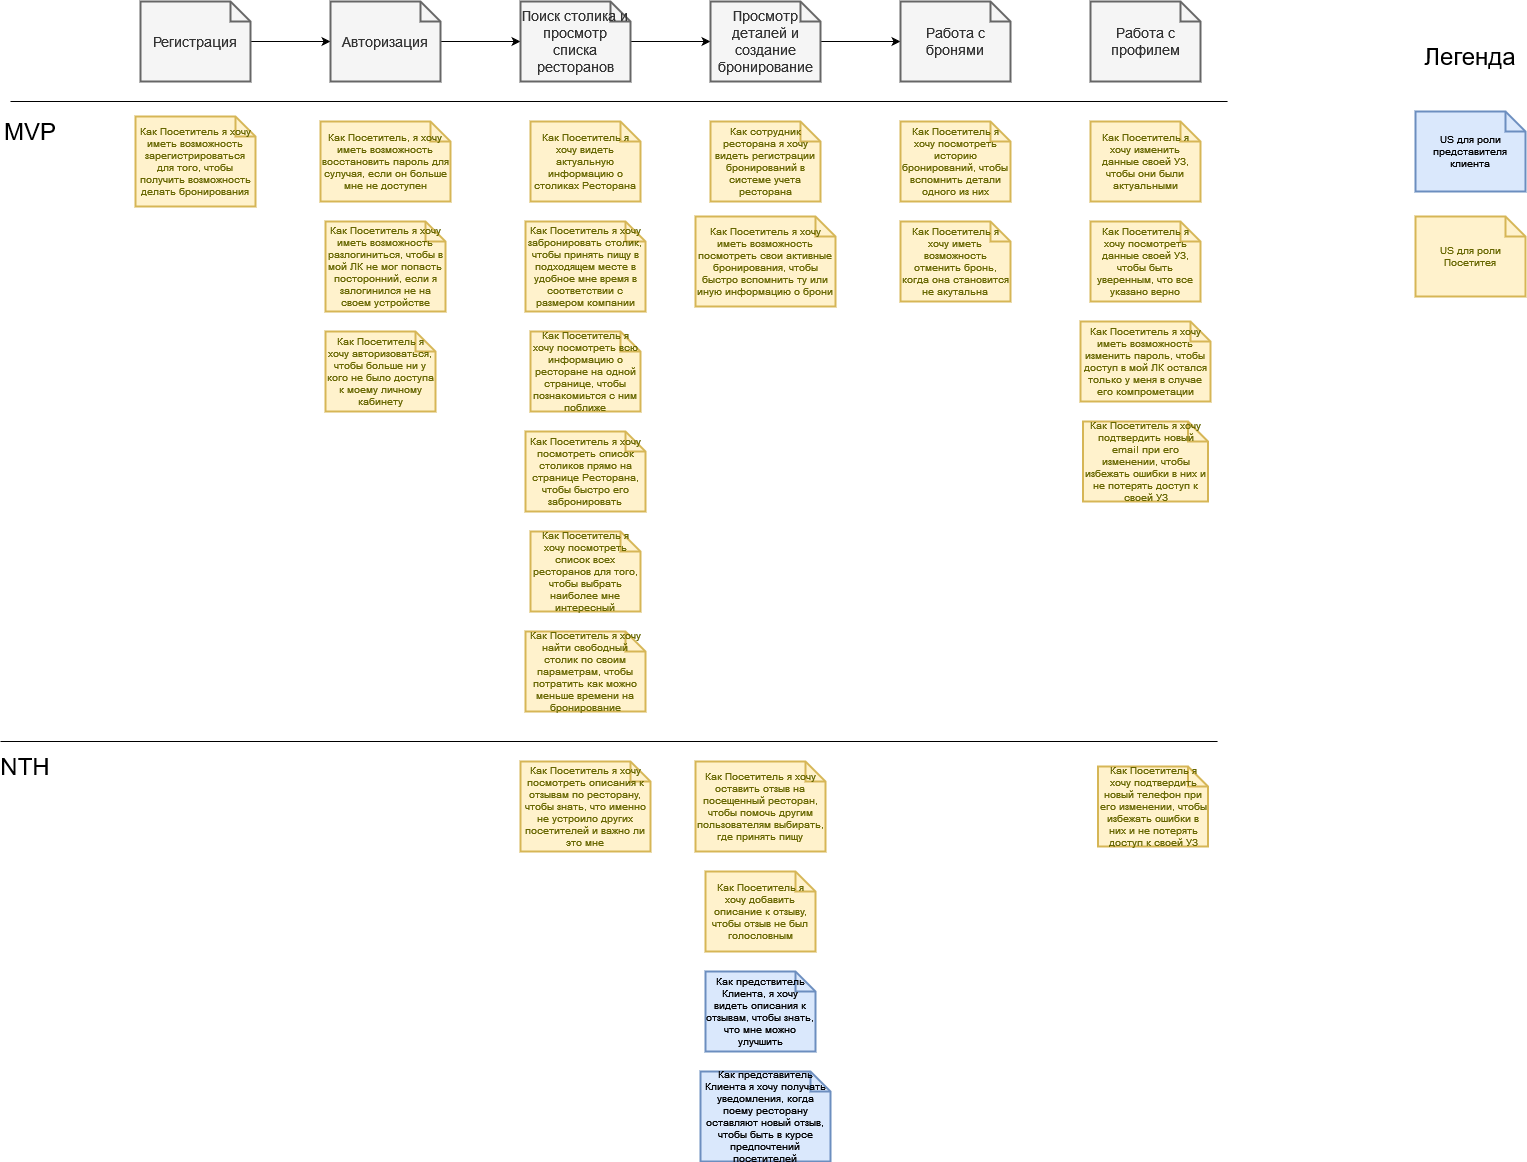

The diagram above was exported from draw.io. Its source (the exported page's mxGraphModel, read from the mxfile embedded in the PNG):
<mxGraphModel dx="960" dy="604" grid="1" gridSize="10" guides="1" tooltips="1" connect="1" arrows="1" fold="1" page="1" pageScale="1" pageWidth="827" pageHeight="1169" math="0" shadow="0">
  <root>
    <mxCell id="0" />
    <mxCell id="1" parent="0" />
    <mxCell id="wvL-tG8At92w955u0kJQ-1" value="Как Посетитель я хочу авторизоваться, чтобы больше ни у кого не было доступа к моему личному кабинету" style="shape=note;strokeWidth=2;fontSize=10;size=20;whiteSpace=wrap;html=1;fillColor=#fff2cc;strokeColor=#d6b656;fontColor=#666600;" parent="1" vertex="1">
      <mxGeometry x="345" y="390" width="110.00000000000001" height="80" as="geometry" />
    </mxCell>
    <mxCell id="wvL-tG8At92w955u0kJQ-2" value="Как Посетитель я хочу иметь возможность разлогиниться, чтобы в мой ЛК не мог попасть посторонний, если я залогинился не на своем устройстве" style="shape=note;strokeWidth=2;fontSize=10;size=20;whiteSpace=wrap;html=1;fillColor=#fff2cc;strokeColor=#d6b656;fontColor=#666600;" parent="1" vertex="1">
      <mxGeometry x="345" y="280" width="120" height="90" as="geometry" />
    </mxCell>
    <mxCell id="wvL-tG8At92w955u0kJQ-3" value="Как Посетитель я хочу иметь возможность зарегистрироваться для того, чтобы получить возможность делать бронирования" style="shape=note;strokeWidth=2;fontSize=10;size=20;whiteSpace=wrap;html=1;fillColor=#fff2cc;strokeColor=#d6b656;fontColor=#666600;" parent="1" vertex="1">
      <mxGeometry x="155" y="175" width="120" height="90" as="geometry" />
    </mxCell>
    <mxCell id="wvL-tG8At92w955u0kJQ-4" value="Как Посетитель, я хочу иметь возможность восстановить пароль для сулучая, если он больше мне не доступен" style="shape=note;strokeWidth=2;fontSize=10;size=20;whiteSpace=wrap;html=1;fillColor=#fff2cc;strokeColor=#d6b656;fontColor=#666600;" parent="1" vertex="1">
      <mxGeometry x="340" y="180" width="130" height="80" as="geometry" />
    </mxCell>
    <mxCell id="wvL-tG8At92w955u0kJQ-5" value="Как Посетитель я хочу найти свободный столик по своим параметрам, чтобы потратить как можно меньше времени на бронирование" style="shape=note;strokeWidth=2;fontSize=10;size=20;whiteSpace=wrap;html=1;fillColor=#fff2cc;strokeColor=#d6b656;fontColor=#666600;" parent="1" vertex="1">
      <mxGeometry x="545" y="690" width="120" height="80" as="geometry" />
    </mxCell>
    <mxCell id="wvL-tG8At92w955u0kJQ-6" value="Как Посетитель я хочу посмотреть список всех ресторанов для того, чтобы выбрать наиболее мне интересный" style="shape=note;strokeWidth=2;fontSize=10;size=20;whiteSpace=wrap;html=1;fillColor=#fff2cc;strokeColor=#d6b656;fontColor=#666600;" parent="1" vertex="1">
      <mxGeometry x="550" y="590" width="110.00000000000001" height="80" as="geometry" />
    </mxCell>
    <mxCell id="wvL-tG8At92w955u0kJQ-7" value="Как Посетитель я хочу посмотреть всю информацию о ресторане на одной странице, чтобы познакомиьтся с ним поближе" style="shape=note;strokeWidth=2;fontSize=10;size=20;whiteSpace=wrap;html=1;fillColor=#fff2cc;strokeColor=#d6b656;fontColor=#666600;" parent="1" vertex="1">
      <mxGeometry x="550" y="390" width="110.00000000000001" height="80" as="geometry" />
    </mxCell>
    <mxCell id="wvL-tG8At92w155u0kJQ-1" value="Как Посетитель я хочу забронировать столик, чтобы принять пищу в подходящем месте в удобное мне время в соответствии с размером компании" style="shape=note;strokeWidth=2;fontSize=10;size=20;whiteSpace=wrap;html=1;fillColor=#fff2cc;strokeColor=#d6b656;fontColor=#666600;" parent="1" vertex="1">
      <mxGeometry x="545" y="280" width="120" height="90" as="geometry" />
    </mxCell>
    <mxCell id="wvL-tG8At92w925u0kJQ-1" value="Как сотрудник ресторана я хочу видеть регистрации бронирований в системе учета ресторана" style="shape=note;strokeWidth=2;fontSize=10;size=20;whiteSpace=wrap;html=1;fillColor=#fff2cc;strokeColor=#d6b656;fontColor=#666600;" parent="1" vertex="1">
      <mxGeometry x="730" y="180" width="110.00000000000001" height="80" as="geometry" />
    </mxCell>
    <mxCell id="wvL-tG8At92w935u0kJQ-1" value="Как Посетитель я хочу посмотреть список столиков прямо на странице Ресторана, чтобы быстро его забронировать" style="shape=note;strokeWidth=2;fontSize=10;size=20;whiteSpace=wrap;html=1;fillColor=#fff2cc;strokeColor=#d6b656;fontColor=#666600;" parent="1" vertex="1">
      <mxGeometry x="545" y="490" width="120" height="80" as="geometry" />
    </mxCell>
    <mxCell id="wvL-tG8At92w945u0kJQ-1" value="Как Посетитель я хочу иметь возможность посмотреть свои активные бронирования, чтобы быстро вспомнить ту или иную информацию о брони" style="shape=note;strokeWidth=2;fontSize=10;size=20;whiteSpace=wrap;html=1;fillColor=#fff2cc;strokeColor=#d6b656;fontColor=#666600;" parent="1" vertex="1">
      <mxGeometry x="715" y="275" width="140" height="90" as="geometry" />
    </mxCell>
    <mxCell id="wvL-tG8At92w975u0kJQ-1" value="Как Посетитель я хочу посмотреть историю бронирований, чтобы вспомнить детали одного из них" style="shape=note;strokeWidth=2;fontSize=10;size=20;whiteSpace=wrap;html=1;fillColor=#fff2cc;strokeColor=#d6b656;fontColor=#666600;" parent="1" vertex="1">
      <mxGeometry x="920" y="180" width="110.00000000000001" height="80" as="geometry" />
    </mxCell>
    <mxCell id="wvL-tG8At92w965u0kJQ-1" value="Как Посетитель я хочу оставить отзыв на посещенный ресторан, чтобы помочь другим пользователям выбирать, где принять пищу" style="shape=note;strokeWidth=2;fontSize=10;size=20;whiteSpace=wrap;html=1;fillColor=#fff2cc;strokeColor=#d6b656;fontColor=#666600;" parent="1" vertex="1">
      <mxGeometry x="715" y="820" width="130" height="90" as="geometry" />
    </mxCell>
    <mxCell id="wvL-tG8At92w985u0kJQ-1" value="Как Посетитель я хочу добавить описание к отзыву, чтобы отзыв не был голословным" style="shape=note;strokeWidth=2;fontSize=10;size=20;whiteSpace=wrap;html=1;fillColor=#fff2cc;strokeColor=#d6b656;fontColor=#666600;" parent="1" vertex="1">
      <mxGeometry x="725" y="930" width="110.00000000000001" height="80" as="geometry" />
    </mxCell>
    <mxCell id="wvL-tG8At92w995u0kJQ-1" value="Как Посетитель я хочу посмотреть описания к отзывам по ресторану, чтобы знать, что именно не устроило других посетителей и важно ли это мне" style="shape=note;strokeWidth=2;fontSize=10;size=20;whiteSpace=wrap;html=1;fillColor=#fff2cc;strokeColor=#d6b656;fontColor=#666600;" parent="1" vertex="1">
      <mxGeometry x="540" y="820" width="130" height="90" as="geometry" />
    </mxCell>
    <mxCell id="wvL-tG8At92w951u0kJQ-1" value="Как предствитель Клиента, я хочу видеть описания к отзывам, чтобы знать, что мне можно улучшить" style="shape=note;strokeWidth=2;fontSize=10;size=20;whiteSpace=wrap;html=1;fillColor=#dae8fc;strokeColor=#6c8ebf;" parent="1" vertex="1">
      <mxGeometry x="725" y="1030" width="110.00000000000001" height="80" as="geometry" />
    </mxCell>
    <mxCell id="wvL-tG8At92w952u0kJQ-1" value="Как Посетитель я хочу посмотреть данные своей УЗ, чтобы быть уверенным, что все указано верно" style="shape=note;strokeWidth=2;fontSize=10;size=20;whiteSpace=wrap;html=1;fillColor=#fff2cc;strokeColor=#d6b656;fontColor=#666600;" parent="1" vertex="1">
      <mxGeometry x="1110" y="280" width="110.00000000000001" height="80" as="geometry" />
    </mxCell>
    <mxCell id="wvL-tG8At92w953u0kJQ-1" value="Как Посетитель я хочу подтвердить новый телефон при его изменении, чтобы избежать ошибки в них и не потерять доступ к своей УЗ" style="shape=note;strokeWidth=2;fontSize=10;size=20;whiteSpace=wrap;html=1;fillColor=#fff2cc;strokeColor=#d6b656;fontColor=#666600;" parent="1" vertex="1">
      <mxGeometry x="1117.5" y="825" width="110.00000000000001" height="80" as="geometry" />
    </mxCell>
    <mxCell id="wvL-tG8At92w954u0kJQ-1" value="Как Посетитель я хочу подтвердить новый email при его изменении, чтобы избежать ошибки в них и не потерять доступ к своей УЗ" style="shape=note;strokeWidth=2;fontSize=10;size=20;whiteSpace=wrap;html=1;fillColor=#fff2cc;strokeColor=#d6b656;fontColor=#666600;" parent="1" vertex="1">
      <mxGeometry x="1102.5" y="480" width="125" height="80" as="geometry" />
    </mxCell>
    <mxCell id="wvL-tG8At92w956u0kJQ-1" value="Как представитель Клиента я хочу получать уведомления, когда поему ресторану оставляют новый отзыв, чтобы быть в курсе предпочтений посетителей" style="shape=note;strokeWidth=2;fontSize=10;size=20;whiteSpace=wrap;html=1;fillColor=#dae8fc;strokeColor=#6c8ebf;" parent="1" vertex="1">
      <mxGeometry x="720" y="1130" width="130" height="90" as="geometry" />
    </mxCell>
    <mxCell id="wvL-tG8At92w957u0kJQ-1" value="Как Посетитель я хочу иметь возможность отменить бронь, когда она становится не акутальна" style="shape=note;strokeWidth=2;fontSize=10;size=20;whiteSpace=wrap;html=1;fillColor=#fff2cc;strokeColor=#d6b656;fontColor=#666600;" parent="1" vertex="1">
      <mxGeometry x="920" y="280" width="110.00000000000001" height="80" as="geometry" />
    </mxCell>
    <mxCell id="wvL-tG8At92w958u0kJQ-1" value="Как Посетитель я хочу иметь возможность изменить пароль, чтобы доступ в мой ЛК остался только у меня в случае его компрометации" style="shape=note;strokeWidth=2;fontSize=10;size=20;whiteSpace=wrap;html=1;fillColor=#fff2cc;strokeColor=#d6b656;fontColor=#666600;" parent="1" vertex="1">
      <mxGeometry x="1100" y="380" width="130" height="80" as="geometry" />
    </mxCell>
    <mxCell id="wvL-tG8At92w959u0kJQ-1" value="Как Посетитель я хочу видеть актуальную информацию о столиках Ресторана" style="shape=note;strokeWidth=2;fontSize=10;size=20;whiteSpace=wrap;html=1;fillColor=#fff2cc;strokeColor=#d6b656;fontColor=#666600;" parent="1" vertex="1">
      <mxGeometry x="550" y="180" width="110.00000000000001" height="80" as="geometry" />
    </mxCell>
    <mxCell id="wvL-tG8At92w955u1kJQ-1" value="Как Посетитель я хочу изменить данные своей УЗ, чтобы они были актуальными" style="shape=note;strokeWidth=2;fontSize=10;size=20;whiteSpace=wrap;html=1;fillColor=#fff2cc;strokeColor=#d6b656;fontColor=#666600;" parent="1" vertex="1">
      <mxGeometry x="1110" y="180" width="110.00000000000001" height="80" as="geometry" />
    </mxCell>
    <mxCell id="2GLErqjDQ1SCSIou4Nq--5" value="" style="edgeStyle=orthogonalEdgeStyle;rounded=0;orthogonalLoop=1;jettySize=auto;html=1;" parent="1" source="2GLErqjDQ1SCSIou4Nq--2" target="2GLErqjDQ1SCSIou4Nq--4" edge="1">
      <mxGeometry relative="1" as="geometry" />
    </mxCell>
    <mxCell id="2GLErqjDQ1SCSIou4Nq--2" value="Регистрация" style="shape=note;strokeWidth=2;fontSize=14;size=20;whiteSpace=wrap;html=1;fillColor=#f5f5f5;fontColor=#333333;strokeColor=#666666;" parent="1" vertex="1">
      <mxGeometry x="160.00000000000023" y="60" width="110.00000000000001" height="80" as="geometry" />
    </mxCell>
    <mxCell id="2GLErqjDQ1SCSIou4Nq--7" value="" style="edgeStyle=orthogonalEdgeStyle;rounded=0;orthogonalLoop=1;jettySize=auto;html=1;" parent="1" source="2GLErqjDQ1SCSIou4Nq--4" target="2GLErqjDQ1SCSIou4Nq--6" edge="1">
      <mxGeometry relative="1" as="geometry" />
    </mxCell>
    <mxCell id="2GLErqjDQ1SCSIou4Nq--4" value="Авторизация" style="shape=note;strokeWidth=2;fontSize=14;size=20;whiteSpace=wrap;html=1;fillColor=#f5f5f5;fontColor=#333333;strokeColor=#666666;" parent="1" vertex="1">
      <mxGeometry x="350.0000000000002" y="60" width="110.00000000000001" height="80" as="geometry" />
    </mxCell>
    <mxCell id="2GLErqjDQ1SCSIou4Nq--9" value="" style="edgeStyle=orthogonalEdgeStyle;rounded=0;orthogonalLoop=1;jettySize=auto;html=1;" parent="1" source="2GLErqjDQ1SCSIou4Nq--6" target="2GLErqjDQ1SCSIou4Nq--8" edge="1">
      <mxGeometry relative="1" as="geometry" />
    </mxCell>
    <mxCell id="2GLErqjDQ1SCSIou4Nq--6" value="Поиск столика и просмотр списка ресторанов" style="shape=note;strokeWidth=2;fontSize=14;size=20;whiteSpace=wrap;html=1;fillColor=#f5f5f5;fontColor=#333333;strokeColor=#666666;" parent="1" vertex="1">
      <mxGeometry x="540.0000000000002" y="60" width="110.00000000000001" height="80" as="geometry" />
    </mxCell>
    <mxCell id="2GLErqjDQ1SCSIou4Nq--11" value="" style="edgeStyle=orthogonalEdgeStyle;rounded=0;orthogonalLoop=1;jettySize=auto;html=1;" parent="1" source="2GLErqjDQ1SCSIou4Nq--8" target="2GLErqjDQ1SCSIou4Nq--10" edge="1">
      <mxGeometry relative="1" as="geometry" />
    </mxCell>
    <mxCell id="2GLErqjDQ1SCSIou4Nq--8" value="Просмотр деталей и создание бронирование" style="shape=note;strokeWidth=2;fontSize=14;size=20;whiteSpace=wrap;html=1;fillColor=#f5f5f5;fontColor=#333333;strokeColor=#666666;" parent="1" vertex="1">
      <mxGeometry x="730.0000000000002" y="60" width="110.00000000000001" height="80" as="geometry" />
    </mxCell>
    <mxCell id="2GLErqjDQ1SCSIou4Nq--10" value="Работа с бронями" style="shape=note;strokeWidth=2;fontSize=14;size=20;whiteSpace=wrap;html=1;fillColor=#f5f5f5;fontColor=#333333;strokeColor=#666666;" parent="1" vertex="1">
      <mxGeometry x="920.0000000000002" y="60" width="110.00000000000001" height="80" as="geometry" />
    </mxCell>
    <mxCell id="2GLErqjDQ1SCSIou4Nq--12" value="Работа с профилем" style="shape=note;strokeWidth=2;fontSize=14;size=20;whiteSpace=wrap;html=1;fillColor=#f5f5f5;fontColor=#333333;strokeColor=#666666;" parent="1" vertex="1">
      <mxGeometry x="1110.0000000000002" y="60" width="110.00000000000001" height="80" as="geometry" />
    </mxCell>
    <mxCell id="2GLErqjDQ1SCSIou4Nq--14" value="MVP" style="text;html=1;strokeColor=none;fillColor=none;align=center;verticalAlign=middle;whiteSpace=wrap;rounded=0;fontSize=24;" parent="1" vertex="1">
      <mxGeometry x="20" y="175" width="60" height="30" as="geometry" />
    </mxCell>
    <mxCell id="2GLErqjDQ1SCSIou4Nq--15" value="" style="endArrow=none;html=1;rounded=0;fontSize=24;" parent="1" edge="1">
      <mxGeometry width="50" height="50" relative="1" as="geometry">
        <mxPoint x="30" y="160" as="sourcePoint" />
        <mxPoint x="1247.0588235294117" y="160" as="targetPoint" />
      </mxGeometry>
    </mxCell>
    <mxCell id="2GLErqjDQ1SCSIou4Nq--16" value="" style="endArrow=none;html=1;rounded=0;fontSize=24;" parent="1" edge="1">
      <mxGeometry width="50" height="50" relative="1" as="geometry">
        <mxPoint x="19.999999999999996" y="800" as="sourcePoint" />
        <mxPoint x="1237.0588235294117" y="800" as="targetPoint" />
      </mxGeometry>
    </mxCell>
    <mxCell id="2GLErqjDQ1SCSIou4Nq--17" value="NTH" style="text;html=1;strokeColor=none;fillColor=none;align=center;verticalAlign=middle;whiteSpace=wrap;rounded=0;fontSize=24;" parent="1" vertex="1">
      <mxGeometry x="20" y="810" width="50" height="30" as="geometry" />
    </mxCell>
    <mxCell id="2GLErqjDQ1SCSIou4Nq--18" value="Легенда" style="text;html=1;strokeColor=none;fillColor=none;align=center;verticalAlign=middle;whiteSpace=wrap;rounded=0;fontSize=24;" parent="1" vertex="1">
      <mxGeometry x="1460" y="100" width="60" height="30" as="geometry" />
    </mxCell>
    <mxCell id="2GLErqjDQ1SCSIou4Nq--22" value="US для роли представителя клиента" style="shape=note;strokeWidth=2;fontSize=10;size=20;whiteSpace=wrap;fillColor=#dae8fc;strokeColor=#6c8ebf;html=1;" parent="1" vertex="1">
      <mxGeometry x="1435" y="170" width="110" height="80" as="geometry" />
    </mxCell>
    <mxCell id="2GLErqjDQ1SCSIou4Nq--23" value="US для роли Посетитея" style="shape=note;strokeWidth=2;fontSize=10;size=20;whiteSpace=wrap;fillColor=#fff2cc;strokeColor=#d6b656;fontColor=#666600;html=1;" parent="1" vertex="1">
      <mxGeometry x="1435.0000000000002" y="275" width="110.00000000000001" height="80" as="geometry" />
    </mxCell>
  </root>
</mxGraphModel>